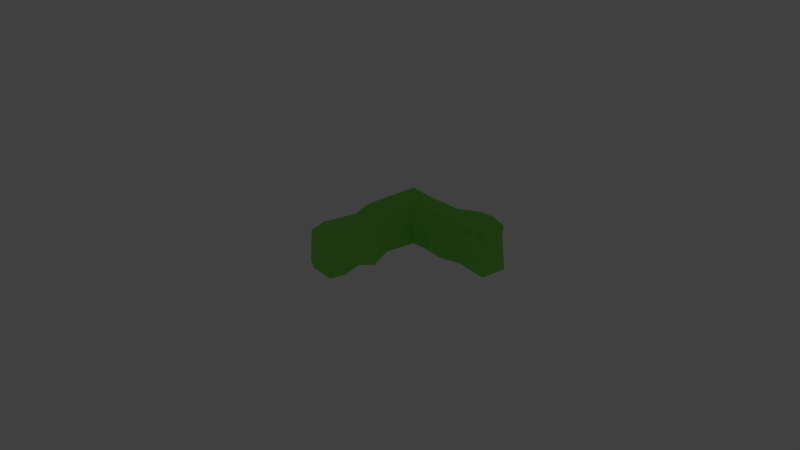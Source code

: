 # Source: edge.blend  (saved by Blender 2.79.0; exported with 4.5.12 LTS)
import bpy
from mathutils import Matrix  # noqa: F401  (used for matrix-valued properties, if any)

bpy.ops.wm.read_factory_settings(use_empty=True)
scene = bpy.context.scene
scene.name = 'Scene'

# ---- collections
col_collection_1 = bpy.data.collections.new('Collection 1'); scene.collection.children.link(col_collection_1)
col_collection_20 = bpy.data.collections.new('Collection 20'); scene.collection.children.link(col_collection_20)
col_collection_20.hide_render = True
col_collection_20.hide_viewport = True

# ---- materials (node trees are filled in below, after node groups)
mat_material = bpy.data.materials.new('Material')
mat_material.alpha_threshold = 0.0
mat_material.use_transparent_shadow = False
mat_material.diffuse_color = (0.2454, 0.7874, 0.1146, 1.0)
mat_material.roughness = 0.5
mat_material.specular_intensity = 0.0
mat_material.line_color = (0.0, 0.0, 0.0, 1.0)

# ---- material node trees

# ---- world
world_world = bpy.data.worlds.new('World'); scene.world = world_world
world_world.color = (0.05088, 0.05088, 0.05088)
world_world.use_sun_shadow = False
world_world.sun_shadow_jitter_overblur = 0.0
world_world.cycles.sampling_method = 'MANUAL'

# ---- cameras
cam_camera = bpy.data.cameras.new('Camera')
cam_camera.clip_end = 100.0
cam_camera.lens = 35.0
cam_camera.sensor_width = 32.0
cam_camera.sensor_height = 18.0
cam_camera.ortho_scale = 7.314
cam_camera.dof.focus_distance = 0.0
cam_camera.dof.aperture_fstop = 128.0

# ---- lights
light_lamp = bpy.data.lights.new('Lamp', 'POINT')
light_lamp.transmission_factor = 0.0
light_lamp.cutoff_distance = 30.0
light_lamp.energy = 100.0
light_lamp.shadow_buffer_clip_start = 1.001
light_lamp.shadow_soft_size = 0.1
light_lamp.shadow_maximum_resolution = 0.006
light_lamp.use_absolute_resolution = True

# ---- meshes
me_cube = bpy.data.meshes.new('Cube')
me_cube.from_pydata([(2.962, 1.09, 0.2889), (2.453, 1.013, 0.2889), (1.891, 1.074, 0.3114), (1.418, 1.06, 0.2722), (0.8693, 1.106, 0.2449), (2.453, 1.092, 0.1444), (2.962, 1.04, 0.1444), (2.509, 0.8205, 0.1524), (1.945, 0.7737, 0.1444), (1.436, 0.6706, 0.1444), (0.9269, 0.8115, 0.1444), (2.962, 0.7111, 0.4333), (2.453, 0.7935, 0.4333), (1.856, 0.7864, 0.4318), (0.9374, 0.8246, 0.5229), (3.463, 0.7449, -0.01555), (2.453, 0.7727, 0.01089), (1.647, 0.7331, -0.0148), (0.9269, 0.7574, -0.004353), (0.8729, 1.12, 0.5305), (1.571, 1.065, 0.5562), (2.453, 1.131, 0.6128), (2.962, 1.133, 0.6145), (0.9269, 0.7244, 0.2889), (1.436, 0.7212, 0.2889), (1.945, 0.6817, 0.2889), (2.453, 0.7749, 0.2889), (2.962, 0.7283, 0.2889), (2.962, 0.795, 0.5445), (2.453, 0.6991, 0.6404), (1.632, 0.7488, 0.5881), (3.448, 1.086, 0.457), (2.227, 1.072, 0.455), (2.732, 1.111, -0.03579), (1.945, 1.077, 0.01864), (1.334, 1.112, -0.03009), (3.466, 0.7671, 0.2889), (3.415, 0.8177, 0.4333), (3.492, 1.102, 0.227), (3.424, 0.8091, 0.1444), (3.505, 0.728, 0.6115), (3.507, 1.132, -0.03632), (3.47, 1.095, 0.577), (-0.3821, 1.075, 0.03112), (0.4075, -0.6569, 0.01065), (-0.3941, -0.6435, 0.02407), (0.4181, 1.076, 0.5578), (0.4158, -0.6653, 0.5755), (0.4105, 0.755, -0.01091), (0.3881, 0.2853, 0.03), (0.4743, 0.0471, -0.05621), (0.3983, -0.1911, 0.01985), (0.4399, -0.4294, -0.02181), (-0.3989, -0.4294, 0.01924), (-0.4137, -0.1911, 0.004388), (-0.459, 0.0471, -0.04082), (-0.4251, 0.5235, -0.006996), (-0.4349, 0.7618, -0.01681), (0.4334, 0.7465, 0.6235), (0.4222, 0.5235, 0.5819), (0.4381, 0.2165, 0.5852), (0.4402, -0.1911, 0.5998), (0.4654, -0.4294, 0.625), (-0.4353, -0.4465, 0.5915), (-0.3859, 0.03508, 0.5465), (-0.4425, 0.2996, 0.6016), (-0.4246, 1.09, 0.5822), (0.3883, 1.077, 0.3955), (0.3702, -0.6197, 0.1444), (0.3726, -0.6076, 0.4526), (-0.4316, -0.6736, 0.1289), (-0.3973, -0.6524, 0.5565), (-0.4059, 1.084, 0.1444), (-0.4723, -0.4204, 0.1481), (-0.4118, -0.2137, 0.3344), (-0.3648, -0.1911, 0.1444), (-0.442, 0.0471, 0.4333), (-0.4775, 0.0486, 0.2397), (-0.3915, 0.2843, 0.3998), (-0.3522, 0.2881, 0.05349), (-0.4942, 0.5527, 0.1779), (-0.4088, 1.083, 0.4277), (-0.4816, 0.7618, 0.1444), (0.4743, 0.7001, 0.3933), (0.4659, 0.5235, 0.2889), (0.4464, 0.3061, 0.1386), (0.3775, 0.3065, 0.2798), (0.4301, 0.0471, 0.4333), (0.4371, 0.01234, 0.318), (0.4959, 0.0471, 0.1444), (0.3313, -0.1911, 0.4333), (0.373, -0.1911, 0.2889), (0.3493, -0.1911, 0.1444), (0.4721, -0.4294, 0.4333), (0.347, -0.4302, 0.2702)], [], [(43, 4, 35), (19, 20, 32), (18, 35, 17), (46, 19, 67), (11, 12, 26, 27), (48, 18, 10), (17, 8, 9), (15, 39, 7), (83, 23, 14), (2, 32, 1), (33, 15, 16), (83, 14, 58), (14, 13, 30), (26, 7, 27), (3, 32, 2), (4, 43, 72), (63, 64, 74), (74, 64, 76), (0, 31, 38), (60, 87, 88), (46, 66, 58), (65, 60, 59), (64, 61, 60), (48, 56, 57), (85, 49, 48), (79, 80, 56), (78, 80, 79), (77, 79, 55), (77, 78, 79), (76, 78, 77), (74, 76, 77), (73, 74, 75), (63, 74, 73), (81, 72, 82), (35, 4, 3), (26, 12, 13, 25), (18, 48, 43, 35), (24, 25, 13), (34, 35, 3, 2), (20, 21, 32), (33, 5, 6), (31, 32, 21, 22), (5, 33, 34, 2), (16, 7, 8, 17), (9, 10, 18, 17), (28, 29, 12, 11), (12, 29, 30, 13), (37, 31, 42, 40), (39, 15, 41, 38), (37, 36, 38, 31), (38, 36, 39), (37, 40, 28, 11), (38, 41, 33, 6), (16, 15, 7), (15, 33, 41), (22, 42, 31), (37, 11, 27, 36), (16, 17, 34, 33), (17, 35, 34), (0, 6, 5, 1), (2, 1, 5), (10, 23, 83, 48), (9, 24, 23, 10), (25, 24, 9, 8), (26, 25, 8, 7), (21, 20, 30, 29), (0, 1, 32, 31), (13, 14, 23, 24), (20, 19, 14, 30), (14, 19, 46, 58), (32, 3, 4, 19), (28, 22, 21, 29), (53, 52, 44, 45), (67, 19, 4), (47, 62, 63, 71), (69, 93, 62, 47), (78, 76, 64, 65), (69, 47, 71), (66, 81, 78, 65), (59, 86, 83, 58), (88, 86, 59, 60), (61, 90, 87, 60), (93, 90, 61, 62), (59, 58, 66, 65), (63, 62, 61, 64), (60, 65, 64), (79, 56, 48, 49), (48, 57, 43), (55, 79, 49, 50), (55, 50, 51, 54), (53, 54, 51, 52), (94, 52, 51, 92), (94, 91, 90, 93), (92, 91, 94), (51, 50, 89, 92), (92, 89, 88, 91), (91, 88, 87, 90), (89, 50, 49, 85), (88, 89, 85, 86), (85, 48, 83, 84), (84, 86, 85), (42, 22, 28, 40), (83, 86, 84), (39, 36, 27, 7), (82, 57, 56, 80), (6, 0, 38), (77, 55, 54, 75), (80, 81, 82), (80, 78, 81), (75, 54, 53, 73), (75, 74, 77), (73, 53, 45, 70), (73, 70, 71, 63), (81, 66, 46, 67), (72, 81, 67, 4), (43, 57, 82, 72), (45, 44, 68, 70), (68, 44, 52, 94), (68, 69, 70), (69, 71, 70), (94, 69, 68), (94, 93, 69)])
me_cube.materials.append(mat_material)
me_cube.use_remesh_preserve_volume = False
me_cube.use_remesh_preserve_attributes = False
me_cube.use_mirror_vertex_groups = False
me_cube.update()

# ---- objects
ob_cube = bpy.data.objects.new('Cube', me_cube)
ob_lamp = bpy.data.objects.new('Lamp', light_lamp)
ob_camera = bpy.data.objects.new('Camera', cam_camera)

# ---- transforms, parenting, visibility, modifiers, constraints
ob_cube.location = (0.0, -0.1278, 0.0)
ob_cube.scale = (0.4032, 1.0, 1.0)
ob_cube.lock_rotations_4d = False
ob_cube.empty_display_type = 'ARROWS'
ob_cube.lineart.crease_threshold = 0.0
ob_lamp.location = (4.076, 1.005, 5.904)
ob_lamp.rotation_euler = (0.6503, 0.05522, 1.866)
ob_lamp.lock_rotations_4d = False
ob_lamp.empty_display_type = 'ARROWS'
ob_lamp.color = (0.0, 0.0, 0.0, 0.0)
ob_lamp.lineart.crease_threshold = 0.0
ob_camera.location = (7.481, -6.508, 5.344)
ob_camera.rotation_euler = (1.109, 0.0, 0.8149)
ob_camera.lock_rotations_4d = False
ob_camera.empty_display_type = 'ARROWS'
ob_camera.color = (0.0, 0.0, 0.0, 0.0)
ob_camera.display_type = 'WIRE'
ob_camera.lineart.crease_threshold = 0.0

# ---- collection membership
col_collection_1.objects.link(ob_cube)
col_collection_20.objects.link(ob_lamp)
col_collection_20.objects.link(ob_camera)

# ---- scene / render settings (as saved in the file)
scene.camera = ob_camera
scene.frame_start = 1; scene.frame_end = 250; scene.frame_set(1)
scene.render.engine = 'BLENDER_EEVEE_NEXT'
scene.render.resolution_percentage = 50
scene.render.dither_intensity = 0.0
scene.cycles.use_denoising = False
scene.cycles.samples = 128
scene.cycles.sampling_pattern = 'TABULATED_SOBOL'
scene.cycles.use_adaptive_sampling = False
scene.cycles.use_light_tree = False
scene.cycles.blur_glossy = 0.0
scene.cycles.sample_clamp_indirect = 0.0
scene.view_settings.view_transform = 'Standard'
bpy.context.view_layer.update()
